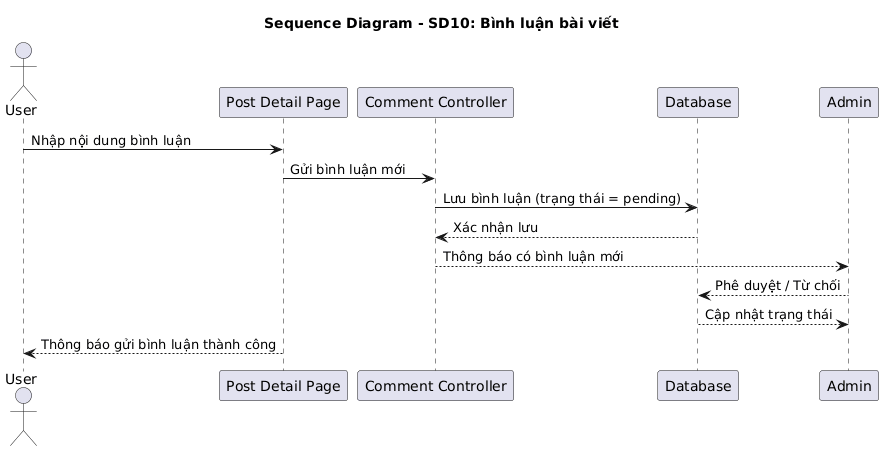

The diagram above was rendered by PlantUML. Its source (embedded in the PNG):
@startuml
title Sequence Diagram - SD10: Bình luận bài viết

actor User
participant "Post Detail Page" as UI
participant "Comment Controller" as CC
participant "Database" as DB
participant "Admin" as Reviewer

User -> UI: Nhập nội dung bình luận
UI -> CC: Gửi bình luận mới
CC -> DB: Lưu bình luận (trạng thái = pending)
DB --> CC: Xác nhận lưu
CC --> Reviewer: Thông báo có bình luận mới
Reviewer --> DB: Phê duyệt / Từ chối
DB --> Reviewer: Cập nhật trạng thái
UI --> User: Thông báo gửi bình luận thành công
@enduml